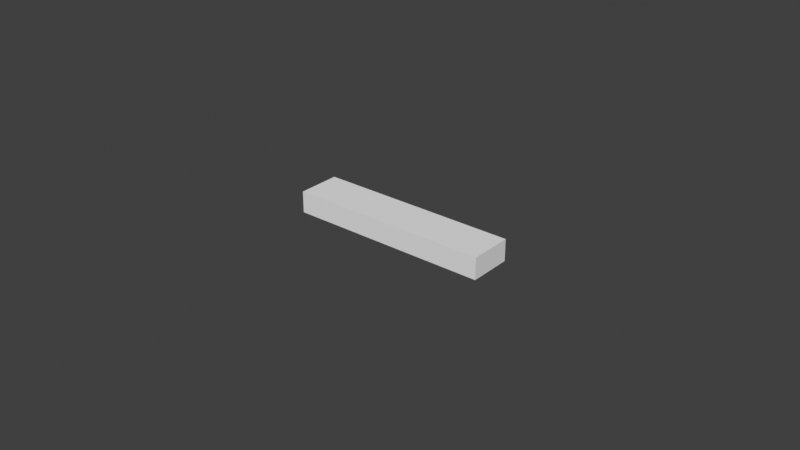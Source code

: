 # Source: untitled.blend  (saved by Blender 3.0.42; exported with 4.5.12 LTS)
import bpy
from mathutils import Matrix  # noqa: F401  (used for matrix-valued properties, if any)

bpy.ops.wm.read_factory_settings(use_empty=True)
scene = bpy.context.scene
scene.name = 'Scene'

# ---- collections
col_collection = bpy.data.collections.new('Collection'); scene.collection.children.link(col_collection)

# ---- world
world_world = bpy.data.worlds.new('World'); scene.world = world_world
world_world.use_nodes = True; world_world.node_tree.nodes.clear()
_N = world_world.node_tree.nodes; _L = world_world.node_tree.links
n0 = _N.new('ShaderNodeOutputWorld'); n0.name = 'World Output'; n0.location = (300, 300)
n1 = _N.new('ShaderNodeBackground'); n1.name = 'Background'; n1.location = (10, 300)
n1.inputs[0].default_value = (0.05088, 0.05088, 0.05088, 1.0)
_L.new(n1.outputs[0], n0.inputs[0])
n0.is_active_output = True
world_world.color = (0.05088, 0.05088, 0.05088)
world_world.use_sun_shadow = False
world_world.sun_shadow_jitter_overblur = 0.0

# ---- meshes
me_cube_002 = bpy.data.meshes.new('Cube.002')
me_cube_002.from_pydata([(-1.0, -1.0, -1.0), (-1.0, -1.0, 1.0), (-1.0, 1.0, -1.0), (-1.0, 1.0, 1.0), (1.0, -1.0, -1.0), (1.0, -1.0, 1.0), (1.0, 1.0, -1.0), (1.0, 1.0, 1.0)], [], [(0, 1, 3, 2), (2, 3, 7, 6), (6, 7, 5, 4), (4, 5, 1, 0), (2, 6, 4, 0), (7, 3, 1, 5)])
_uv = me_cube_002.uv_layers.new(name='UVMap')
_uv.uv.foreach_set('vector', [0.375, 0.0, 0.625, 0.0, 0.625, 0.25, 0.375, 0.25, 0.375, 0.25, 0.625, 0.25, 0.625, 0.5, 0.375, 0.5, 0.375, 0.5, 0.625, 0.5, 0.625, 0.75, 0.375, 0.75, 0.375, 0.75, 0.625, 0.75, 0.625, 1.0, 0.375, 1.0, 0.125, 0.5, 0.375, 0.5, 0.375, 0.75, 0.125, 0.75, 0.625, 0.5, 0.875, 0.5, 0.875, 0.75, 0.625, 0.75])
me_cube_002.use_remesh_fix_poles = True
me_cube_002.use_remesh_preserve_attributes = False
me_cube_002.update()

# ---- objects
ob_cube = bpy.data.objects.new('Cube', me_cube_002)

# ---- transforms, parenting, visibility, modifiers, constraints
ob_cube.location = (0.0, 0.0, 0.0)
ob_cube.scale = (0.0325, 0.007, 0.0035)

# ---- collection membership
col_collection.objects.link(ob_cube)

# ---- scene / render settings (as saved in the file)
scene.frame_start = 1; scene.frame_end = 250; scene.frame_set(12)
scene.render.engine = 'BLENDER_EEVEE_NEXT'
scene.cycles.sampling_pattern = 'TABULATED_SOBOL'
scene.cycles.use_light_tree = False
scene.view_settings.view_transform = 'Standard'
bpy.context.view_layer.update()

# ---- added for rendering (the .blend has no active camera and no usable light): camera, sun
cam_auto = bpy.data.cameras.new('AutoCamera')
cam_auto.lens = 50.0
cam_auto.sensor_width = 36.0
cam_auto.clip_end = 1000.0
ob_auto_camera = bpy.data.objects.new('AutoCamera', cam_auto)
scene.collection.objects.link(ob_auto_camera)
ob_auto_camera.location = (0.185045, -0.222054, 0.148036)
ob_auto_camera.rotation_euler = (1.09748, -7.21219e-08, 0.694738)
scene.camera = ob_auto_camera
light_auto_sun = bpy.data.lights.new('AutoSun', 'SUN')
light_auto_sun.energy = 3.0
light_auto_sun.angle = 0.0523599
ob_auto_sun = bpy.data.objects.new('AutoSun', light_auto_sun)
scene.collection.objects.link(ob_auto_sun)
ob_auto_sun.rotation_euler = (0.872665, 0.174533, 0.523599)
bpy.context.view_layer.update()
